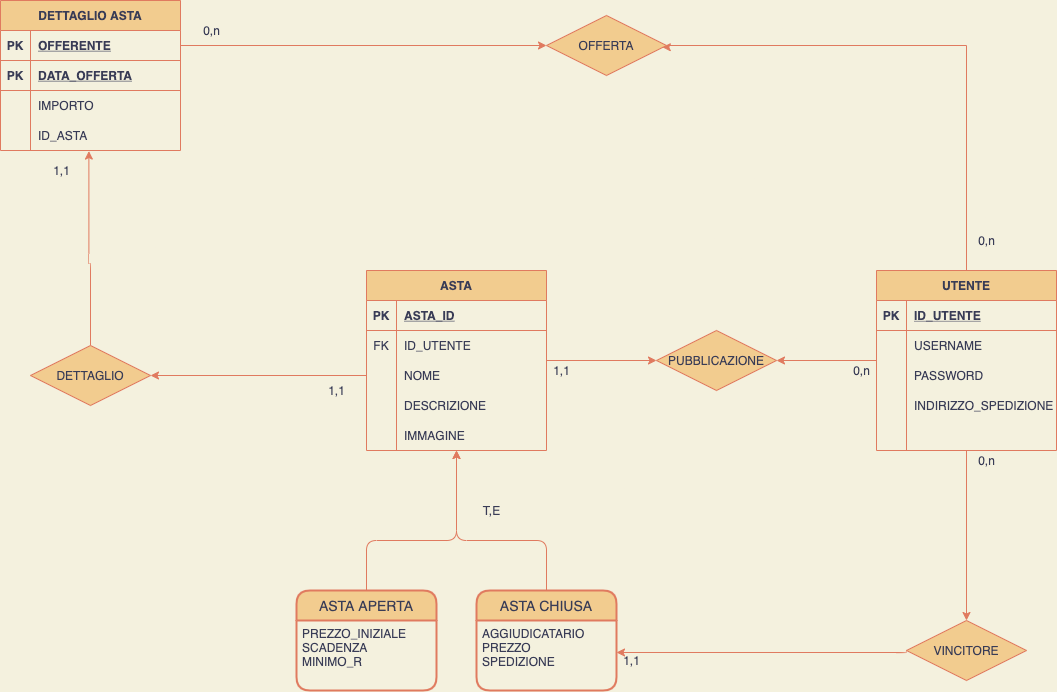

The diagram above was exported from draw.io. Its source (the exported page's mxGraphModel, read from the mxfile embedded in the PNG):
<mxGraphModel dx="1426" dy="1999" grid="1" gridSize="10" guides="1" tooltips="1" connect="1" arrows="1" fold="1" page="1" pageScale="1" pageWidth="827" pageHeight="1169" background="#F4F1DE" math="0" shadow="0">
  <root>
    <mxCell id="0" />
    <mxCell id="1" parent="0" />
    <mxCell id="Ly88vag68pTozLoX-rK7-296" style="edgeStyle=orthogonalEdgeStyle;curved=0;rounded=1;sketch=0;orthogonalLoop=1;jettySize=auto;html=1;entryX=1;entryY=0.5;entryDx=0;entryDy=0;strokeColor=#E07A5F;fontColor=#393C56;labelBackgroundColor=#F4F1DE;" parent="1" source="Ly88vag68pTozLoX-rK7-67" target="Ly88vag68pTozLoX-rK7-290" edge="1">
      <mxGeometry relative="1" as="geometry" />
    </mxCell>
    <mxCell id="Ly88vag68pTozLoX-rK7-298" style="edgeStyle=orthogonalEdgeStyle;curved=0;rounded=1;sketch=0;orthogonalLoop=1;jettySize=auto;html=1;entryX=0.5;entryY=0;entryDx=0;entryDy=0;strokeColor=#E07A5F;fontColor=#393C56;labelBackgroundColor=#F4F1DE;" parent="1" source="Ly88vag68pTozLoX-rK7-67" target="Ly88vag68pTozLoX-rK7-297" edge="1">
      <mxGeometry relative="1" as="geometry" />
    </mxCell>
    <mxCell id="m6jlTH748yeJJutPpZTQ-11" style="edgeStyle=orthogonalEdgeStyle;rounded=0;orthogonalLoop=1;jettySize=auto;html=1;entryX=0.965;entryY=0.528;entryDx=0;entryDy=0;entryPerimeter=0;strokeColor=#E07A5F;fontColor=#393C56;labelBackgroundColor=#F4F1DE;" parent="1" source="Ly88vag68pTozLoX-rK7-67" target="m6jlTH748yeJJutPpZTQ-10" edge="1">
      <mxGeometry relative="1" as="geometry">
        <mxPoint x="1200" y="-220" as="targetPoint" />
        <Array as="points">
          <mxPoint x="1200" y="-225" />
          <mxPoint x="898" y="-225" />
          <mxPoint x="898" y="-223" />
        </Array>
      </mxGeometry>
    </mxCell>
    <object label="UTENTE" asddsd="asdasd" id="Ly88vag68pTozLoX-rK7-67">
      <mxCell style="shape=table;startSize=30;container=1;collapsible=1;childLayout=tableLayout;fixedRows=1;rowLines=0;fontStyle=1;align=center;resizeLast=1;rounded=0;sketch=0;fillColor=#F2CC8F;strokeColor=#E07A5F;fontColor=#393C56;" parent="1" vertex="1">
        <mxGeometry x="1110" width="180" height="180" as="geometry" />
      </mxCell>
    </object>
    <mxCell id="Ly88vag68pTozLoX-rK7-68" value="" style="shape=partialRectangle;collapsible=0;dropTarget=0;pointerEvents=0;fillColor=none;top=0;left=0;bottom=1;right=0;points=[[0,0.5],[1,0.5]];portConstraint=eastwest;strokeColor=#E07A5F;fontColor=#393C56;" parent="Ly88vag68pTozLoX-rK7-67" vertex="1">
      <mxGeometry y="30" width="180" height="30" as="geometry" />
    </mxCell>
    <mxCell id="Ly88vag68pTozLoX-rK7-69" value="PK" style="shape=partialRectangle;connectable=0;fillColor=none;top=0;left=0;bottom=0;right=0;fontStyle=1;overflow=hidden;strokeColor=#E07A5F;fontColor=#393C56;" parent="Ly88vag68pTozLoX-rK7-68" vertex="1">
      <mxGeometry width="30" height="30" as="geometry" />
    </mxCell>
    <mxCell id="Ly88vag68pTozLoX-rK7-70" value="ID_UTENTE" style="shape=partialRectangle;connectable=0;fillColor=none;top=0;left=0;bottom=0;right=0;align=left;spacingLeft=6;fontStyle=5;overflow=hidden;strokeColor=#E07A5F;fontColor=#393C56;" parent="Ly88vag68pTozLoX-rK7-68" vertex="1">
      <mxGeometry x="30" width="150" height="30" as="geometry" />
    </mxCell>
    <mxCell id="Ly88vag68pTozLoX-rK7-71" value="" style="shape=partialRectangle;collapsible=0;dropTarget=0;pointerEvents=0;fillColor=none;top=0;left=0;bottom=0;right=0;points=[[0,0.5],[1,0.5]];portConstraint=eastwest;strokeColor=#E07A5F;fontColor=#393C56;" parent="Ly88vag68pTozLoX-rK7-67" vertex="1">
      <mxGeometry y="60" width="180" height="30" as="geometry" />
    </mxCell>
    <mxCell id="Ly88vag68pTozLoX-rK7-72" value="" style="shape=partialRectangle;connectable=0;fillColor=none;top=0;left=0;bottom=0;right=0;editable=1;overflow=hidden;strokeColor=#E07A5F;fontColor=#393C56;" parent="Ly88vag68pTozLoX-rK7-71" vertex="1">
      <mxGeometry width="30" height="30" as="geometry" />
    </mxCell>
    <mxCell id="Ly88vag68pTozLoX-rK7-73" value="USERNAME" style="shape=partialRectangle;connectable=0;fillColor=none;top=0;left=0;bottom=0;right=0;align=left;spacingLeft=6;overflow=hidden;strokeColor=#E07A5F;fontColor=#393C56;" parent="Ly88vag68pTozLoX-rK7-71" vertex="1">
      <mxGeometry x="30" width="150" height="30" as="geometry" />
    </mxCell>
    <mxCell id="Ly88vag68pTozLoX-rK7-74" value="" style="shape=partialRectangle;collapsible=0;dropTarget=0;pointerEvents=0;fillColor=none;top=0;left=0;bottom=0;right=0;points=[[0,0.5],[1,0.5]];portConstraint=eastwest;strokeColor=#E07A5F;fontColor=#393C56;" parent="Ly88vag68pTozLoX-rK7-67" vertex="1">
      <mxGeometry y="90" width="180" height="30" as="geometry" />
    </mxCell>
    <mxCell id="Ly88vag68pTozLoX-rK7-75" value="" style="shape=partialRectangle;connectable=0;fillColor=none;top=0;left=0;bottom=0;right=0;editable=1;overflow=hidden;strokeColor=#E07A5F;fontColor=#393C56;" parent="Ly88vag68pTozLoX-rK7-74" vertex="1">
      <mxGeometry width="30" height="30" as="geometry" />
    </mxCell>
    <mxCell id="Ly88vag68pTozLoX-rK7-76" value="PASSWORD" style="shape=partialRectangle;connectable=0;fillColor=none;top=0;left=0;bottom=0;right=0;align=left;spacingLeft=6;overflow=hidden;strokeColor=#E07A5F;fontColor=#393C56;" parent="Ly88vag68pTozLoX-rK7-74" vertex="1">
      <mxGeometry x="30" width="150" height="30" as="geometry" />
    </mxCell>
    <mxCell id="Ly88vag68pTozLoX-rK7-77" value="" style="shape=partialRectangle;collapsible=0;dropTarget=0;pointerEvents=0;fillColor=none;top=0;left=0;bottom=0;right=0;points=[[0,0.5],[1,0.5]];portConstraint=eastwest;strokeColor=#E07A5F;fontColor=#393C56;" parent="Ly88vag68pTozLoX-rK7-67" vertex="1">
      <mxGeometry y="120" width="180" height="30" as="geometry" />
    </mxCell>
    <mxCell id="Ly88vag68pTozLoX-rK7-78" value="" style="shape=partialRectangle;connectable=0;fillColor=none;top=0;left=0;bottom=0;right=0;editable=1;overflow=hidden;strokeColor=#E07A5F;fontColor=#393C56;" parent="Ly88vag68pTozLoX-rK7-77" vertex="1">
      <mxGeometry width="30" height="30" as="geometry" />
    </mxCell>
    <mxCell id="Ly88vag68pTozLoX-rK7-79" value="INDIRIZZO_SPEDIZIONE" style="shape=partialRectangle;connectable=0;fillColor=none;top=0;left=0;bottom=0;right=0;align=left;spacingLeft=6;overflow=hidden;strokeColor=#E07A5F;fontColor=#393C56;" parent="Ly88vag68pTozLoX-rK7-77" vertex="1">
      <mxGeometry x="30" width="150" height="30" as="geometry" />
    </mxCell>
    <mxCell id="Ly88vag68pTozLoX-rK7-196" style="edgeStyle=orthogonalEdgeStyle;curved=0;rounded=1;sketch=0;orthogonalLoop=1;jettySize=auto;html=1;entryX=0.5;entryY=1;entryDx=0;entryDy=0;entryPerimeter=0;strokeColor=#E07A5F;fontColor=#393C56;labelBackgroundColor=#F4F1DE;" parent="1" target="Ly88vag68pTozLoX-rK7-193" edge="1">
      <mxGeometry relative="1" as="geometry">
        <mxPoint x="690.0285714285715" y="190" as="targetPoint" />
        <mxPoint x="780" y="320" as="sourcePoint" />
        <Array as="points">
          <mxPoint x="780" y="270" />
          <mxPoint x="690" y="270" />
        </Array>
      </mxGeometry>
    </mxCell>
    <mxCell id="Ly88vag68pTozLoX-rK7-295" style="edgeStyle=orthogonalEdgeStyle;curved=0;rounded=1;sketch=0;orthogonalLoop=1;jettySize=auto;html=1;entryX=0;entryY=0.5;entryDx=0;entryDy=0;strokeColor=#E07A5F;fontColor=#393C56;labelBackgroundColor=#F4F1DE;" parent="1" source="Ly88vag68pTozLoX-rK7-179" target="Ly88vag68pTozLoX-rK7-290" edge="1">
      <mxGeometry relative="1" as="geometry">
        <mxPoint x="510" y="115" as="targetPoint" />
      </mxGeometry>
    </mxCell>
    <mxCell id="Ly88vag68pTozLoX-rK7-179" value="ASTA" style="shape=table;startSize=30;container=1;collapsible=1;childLayout=tableLayout;fixedRows=1;rowLines=0;fontStyle=1;align=center;resizeLast=1;rounded=0;sketch=0;fillColor=#F2CC8F;strokeColor=#E07A5F;fontColor=#393C56;" parent="1" vertex="1">
      <mxGeometry x="600" width="180" height="180" as="geometry" />
    </mxCell>
    <mxCell id="Ly88vag68pTozLoX-rK7-180" value="" style="shape=partialRectangle;collapsible=0;dropTarget=0;pointerEvents=0;fillColor=none;top=0;left=0;bottom=1;right=0;points=[[0,0.5],[1,0.5]];portConstraint=eastwest;strokeColor=#E07A5F;fontColor=#393C56;" parent="Ly88vag68pTozLoX-rK7-179" vertex="1">
      <mxGeometry y="30" width="180" height="30" as="geometry" />
    </mxCell>
    <mxCell id="Ly88vag68pTozLoX-rK7-181" value="PK" style="shape=partialRectangle;connectable=0;fillColor=none;top=0;left=0;bottom=0;right=0;fontStyle=1;overflow=hidden;strokeColor=#E07A5F;fontColor=#393C56;" parent="Ly88vag68pTozLoX-rK7-180" vertex="1">
      <mxGeometry width="30" height="30" as="geometry" />
    </mxCell>
    <mxCell id="Ly88vag68pTozLoX-rK7-182" value="ASTA_ID" style="shape=partialRectangle;connectable=0;fillColor=none;top=0;left=0;bottom=0;right=0;align=left;spacingLeft=6;fontStyle=5;overflow=hidden;strokeColor=#E07A5F;fontColor=#393C56;" parent="Ly88vag68pTozLoX-rK7-180" vertex="1">
      <mxGeometry x="30" width="150" height="30" as="geometry" />
    </mxCell>
    <mxCell id="Ly88vag68pTozLoX-rK7-183" value="" style="shape=partialRectangle;collapsible=0;dropTarget=0;pointerEvents=0;fillColor=none;top=0;left=0;bottom=0;right=0;points=[[0,0.5],[1,0.5]];portConstraint=eastwest;strokeColor=#E07A5F;fontColor=#393C56;" parent="Ly88vag68pTozLoX-rK7-179" vertex="1">
      <mxGeometry y="60" width="180" height="30" as="geometry" />
    </mxCell>
    <mxCell id="Ly88vag68pTozLoX-rK7-184" value="FK" style="shape=partialRectangle;connectable=0;fillColor=none;top=0;left=0;bottom=0;right=0;editable=1;overflow=hidden;strokeColor=#E07A5F;fontColor=#393C56;" parent="Ly88vag68pTozLoX-rK7-183" vertex="1">
      <mxGeometry width="30" height="30" as="geometry" />
    </mxCell>
    <mxCell id="Ly88vag68pTozLoX-rK7-185" value="ID_UTENTE" style="shape=partialRectangle;connectable=0;fillColor=none;top=0;left=0;bottom=0;right=0;align=left;spacingLeft=6;overflow=hidden;strokeColor=#E07A5F;fontColor=#393C56;" parent="Ly88vag68pTozLoX-rK7-183" vertex="1">
      <mxGeometry x="30" width="150" height="30" as="geometry" />
    </mxCell>
    <mxCell id="Ly88vag68pTozLoX-rK7-186" value="" style="shape=partialRectangle;collapsible=0;dropTarget=0;pointerEvents=0;fillColor=none;top=0;left=0;bottom=0;right=0;points=[[0,0.5],[1,0.5]];portConstraint=eastwest;strokeColor=#E07A5F;fontColor=#393C56;" parent="Ly88vag68pTozLoX-rK7-179" vertex="1">
      <mxGeometry y="90" width="180" height="30" as="geometry" />
    </mxCell>
    <mxCell id="Ly88vag68pTozLoX-rK7-187" value="" style="shape=partialRectangle;connectable=0;fillColor=none;top=0;left=0;bottom=0;right=0;editable=1;overflow=hidden;strokeColor=#E07A5F;fontColor=#393C56;" parent="Ly88vag68pTozLoX-rK7-186" vertex="1">
      <mxGeometry width="30" height="30" as="geometry" />
    </mxCell>
    <mxCell id="Ly88vag68pTozLoX-rK7-188" value="NOME" style="shape=partialRectangle;connectable=0;fillColor=none;top=0;left=0;bottom=0;right=0;align=left;spacingLeft=6;overflow=hidden;strokeColor=#E07A5F;fontColor=#393C56;" parent="Ly88vag68pTozLoX-rK7-186" vertex="1">
      <mxGeometry x="30" width="150" height="30" as="geometry" />
    </mxCell>
    <mxCell id="Ly88vag68pTozLoX-rK7-189" value="" style="shape=partialRectangle;collapsible=0;dropTarget=0;pointerEvents=0;fillColor=none;top=0;left=0;bottom=0;right=0;points=[[0,0.5],[1,0.5]];portConstraint=eastwest;strokeColor=#E07A5F;fontColor=#393C56;" parent="Ly88vag68pTozLoX-rK7-179" vertex="1">
      <mxGeometry y="120" width="180" height="30" as="geometry" />
    </mxCell>
    <mxCell id="Ly88vag68pTozLoX-rK7-190" value="" style="shape=partialRectangle;connectable=0;fillColor=none;top=0;left=0;bottom=0;right=0;editable=1;overflow=hidden;strokeColor=#E07A5F;fontColor=#393C56;" parent="Ly88vag68pTozLoX-rK7-189" vertex="1">
      <mxGeometry width="30" height="30" as="geometry" />
    </mxCell>
    <mxCell id="Ly88vag68pTozLoX-rK7-191" value="DESCRIZIONE" style="shape=partialRectangle;connectable=0;fillColor=none;top=0;left=0;bottom=0;right=0;align=left;spacingLeft=6;overflow=hidden;strokeColor=#E07A5F;fontColor=#393C56;" parent="Ly88vag68pTozLoX-rK7-189" vertex="1">
      <mxGeometry x="30" width="150" height="30" as="geometry" />
    </mxCell>
    <mxCell id="Ly88vag68pTozLoX-rK7-193" value="" style="shape=partialRectangle;collapsible=0;dropTarget=0;pointerEvents=0;fillColor=none;top=0;left=0;bottom=0;right=0;points=[[0,0.5],[1,0.5]];portConstraint=eastwest;strokeColor=#E07A5F;fontColor=#393C56;" parent="Ly88vag68pTozLoX-rK7-179" vertex="1">
      <mxGeometry y="150" width="180" height="30" as="geometry" />
    </mxCell>
    <mxCell id="Ly88vag68pTozLoX-rK7-194" value="" style="shape=partialRectangle;connectable=0;fillColor=none;top=0;left=0;bottom=0;right=0;editable=1;overflow=hidden;strokeColor=#E07A5F;fontColor=#393C56;" parent="Ly88vag68pTozLoX-rK7-193" vertex="1">
      <mxGeometry width="30" height="30" as="geometry" />
    </mxCell>
    <mxCell id="Ly88vag68pTozLoX-rK7-195" value="IMMAGINE" style="shape=partialRectangle;connectable=0;fillColor=none;top=0;left=0;bottom=0;right=0;align=left;spacingLeft=6;overflow=hidden;strokeColor=#E07A5F;fontColor=#393C56;" parent="Ly88vag68pTozLoX-rK7-193" vertex="1">
      <mxGeometry x="30" width="150" height="30" as="geometry" />
    </mxCell>
    <mxCell id="Ly88vag68pTozLoX-rK7-198" style="edgeStyle=orthogonalEdgeStyle;curved=0;rounded=1;sketch=0;orthogonalLoop=1;jettySize=auto;html=1;strokeColor=#E07A5F;fontColor=#393C56;labelBackgroundColor=#F4F1DE;" parent="1" edge="1">
      <mxGeometry relative="1" as="geometry">
        <mxPoint x="690" y="180" as="targetPoint" />
        <mxPoint x="600" y="320" as="sourcePoint" />
        <Array as="points">
          <mxPoint x="600" y="270" />
          <mxPoint x="690" y="270" />
        </Array>
      </mxGeometry>
    </mxCell>
    <mxCell id="Ly88vag68pTozLoX-rK7-199" value="T,E" style="text;html=1;align=center;verticalAlign=middle;resizable=0;points=[];autosize=1;fontColor=#393C56;" parent="1" vertex="1">
      <mxGeometry x="710" y="230" width="30" height="20" as="geometry" />
    </mxCell>
    <mxCell id="Ly88vag68pTozLoX-rK7-266" value="ASTA APERTA" style="swimlane;childLayout=stackLayout;horizontal=1;startSize=30;horizontalStack=0;rounded=1;fontSize=14;fontStyle=0;strokeWidth=2;resizeParent=0;resizeLast=1;shadow=0;dashed=0;align=center;sketch=0;fillColor=#F2CC8F;strokeColor=#E07A5F;fontColor=#393C56;" parent="1" vertex="1">
      <mxGeometry x="530" y="320" width="140" height="100" as="geometry" />
    </mxCell>
    <mxCell id="Ly88vag68pTozLoX-rK7-267" value="PREZZO_INIZIALE&#10;SCADENZA&#10;MINIMO_R&#10;" style="align=left;strokeColor=none;fillColor=none;spacingLeft=4;fontSize=12;verticalAlign=top;resizable=0;rotatable=0;part=1;fontColor=#393C56;" parent="Ly88vag68pTozLoX-rK7-266" vertex="1">
      <mxGeometry y="30" width="140" height="70" as="geometry" />
    </mxCell>
    <mxCell id="Ly88vag68pTozLoX-rK7-268" value="ASTA CHIUSA" style="swimlane;childLayout=stackLayout;horizontal=1;startSize=30;horizontalStack=0;rounded=1;fontSize=14;fontStyle=0;strokeWidth=2;resizeParent=0;resizeLast=1;shadow=0;dashed=0;align=center;sketch=0;fillColor=#F2CC8F;strokeColor=#E07A5F;fontColor=#393C56;" parent="1" vertex="1">
      <mxGeometry x="710" y="320" width="140" height="100" as="geometry">
        <mxRectangle x="710" y="320" width="120" height="30" as="alternateBounds" />
      </mxGeometry>
    </mxCell>
    <mxCell id="Ly88vag68pTozLoX-rK7-269" value="AGGIUDICATARIO&#10;PREZZO&#10;SPEDIZIONE&#10;" style="align=left;strokeColor=none;fillColor=none;spacingLeft=4;fontSize=12;verticalAlign=top;resizable=0;rotatable=0;part=1;fontColor=#393C56;" parent="Ly88vag68pTozLoX-rK7-268" vertex="1">
      <mxGeometry y="30" width="140" height="70" as="geometry" />
    </mxCell>
    <mxCell id="Ly88vag68pTozLoX-rK7-271" value="DETTAGLIO ASTA" style="shape=table;startSize=30;container=1;collapsible=1;childLayout=tableLayout;fixedRows=1;rowLines=0;fontStyle=1;align=center;resizeLast=1;rounded=0;sketch=0;fillColor=#F2CC8F;strokeColor=#E07A5F;fontColor=#393C56;" parent="1" vertex="1">
      <mxGeometry x="234" y="-270" width="180" height="150" as="geometry" />
    </mxCell>
    <mxCell id="Ly88vag68pTozLoX-rK7-272" value="" style="shape=partialRectangle;collapsible=0;dropTarget=0;pointerEvents=0;fillColor=none;top=0;left=0;bottom=1;right=0;points=[[0,0.5],[1,0.5]];portConstraint=eastwest;strokeColor=#E07A5F;fontColor=#393C56;" parent="Ly88vag68pTozLoX-rK7-271" vertex="1">
      <mxGeometry y="30" width="180" height="30" as="geometry" />
    </mxCell>
    <mxCell id="Ly88vag68pTozLoX-rK7-273" value="PK" style="shape=partialRectangle;connectable=0;fillColor=none;top=0;left=0;bottom=0;right=0;fontStyle=1;overflow=hidden;strokeColor=#E07A5F;fontColor=#393C56;" parent="Ly88vag68pTozLoX-rK7-272" vertex="1">
      <mxGeometry width="30" height="30" as="geometry" />
    </mxCell>
    <mxCell id="Ly88vag68pTozLoX-rK7-274" value="OFFERENTE" style="shape=partialRectangle;connectable=0;fillColor=none;top=0;left=0;bottom=0;right=0;align=left;spacingLeft=6;fontStyle=5;overflow=hidden;strokeColor=#E07A5F;fontColor=#393C56;" parent="Ly88vag68pTozLoX-rK7-272" vertex="1">
      <mxGeometry x="30" width="150" height="30" as="geometry" />
    </mxCell>
    <mxCell id="Ly88vag68pTozLoX-rK7-285" value="" style="shape=partialRectangle;collapsible=0;dropTarget=0;pointerEvents=0;fillColor=none;top=0;left=0;bottom=1;right=0;points=[[0,0.5],[1,0.5]];portConstraint=eastwest;strokeColor=#E07A5F;fontColor=#393C56;" parent="Ly88vag68pTozLoX-rK7-271" vertex="1">
      <mxGeometry y="60" width="180" height="30" as="geometry" />
    </mxCell>
    <mxCell id="Ly88vag68pTozLoX-rK7-286" value="PK" style="shape=partialRectangle;connectable=0;fillColor=none;top=0;left=0;bottom=0;right=0;fontStyle=1;overflow=hidden;strokeColor=#E07A5F;fontColor=#393C56;" parent="Ly88vag68pTozLoX-rK7-285" vertex="1">
      <mxGeometry width="30" height="30" as="geometry" />
    </mxCell>
    <mxCell id="Ly88vag68pTozLoX-rK7-287" value="DATA_OFFERTA" style="shape=partialRectangle;connectable=0;fillColor=none;top=0;left=0;bottom=0;right=0;align=left;spacingLeft=6;fontStyle=5;overflow=hidden;strokeColor=#E07A5F;fontColor=#393C56;" parent="Ly88vag68pTozLoX-rK7-285" vertex="1">
      <mxGeometry x="30" width="150" height="30" as="geometry" />
    </mxCell>
    <mxCell id="Ly88vag68pTozLoX-rK7-275" value="" style="shape=partialRectangle;collapsible=0;dropTarget=0;pointerEvents=0;fillColor=none;top=0;left=0;bottom=0;right=0;points=[[0,0.5],[1,0.5]];portConstraint=eastwest;strokeColor=#E07A5F;fontColor=#393C56;" parent="Ly88vag68pTozLoX-rK7-271" vertex="1">
      <mxGeometry y="90" width="180" height="30" as="geometry" />
    </mxCell>
    <mxCell id="Ly88vag68pTozLoX-rK7-276" value="" style="shape=partialRectangle;connectable=0;fillColor=none;top=0;left=0;bottom=0;right=0;editable=1;overflow=hidden;strokeColor=#E07A5F;fontColor=#393C56;" parent="Ly88vag68pTozLoX-rK7-275" vertex="1">
      <mxGeometry width="30" height="30" as="geometry" />
    </mxCell>
    <mxCell id="Ly88vag68pTozLoX-rK7-277" value="IMPORTO" style="shape=partialRectangle;connectable=0;fillColor=none;top=0;left=0;bottom=0;right=0;align=left;spacingLeft=6;overflow=hidden;strokeColor=#E07A5F;fontColor=#393C56;" parent="Ly88vag68pTozLoX-rK7-275" vertex="1">
      <mxGeometry x="30" width="150" height="30" as="geometry" />
    </mxCell>
    <mxCell id="Ly88vag68pTozLoX-rK7-278" value="" style="shape=partialRectangle;collapsible=0;dropTarget=0;pointerEvents=0;fillColor=none;top=0;left=0;bottom=0;right=0;points=[[0,0.5],[1,0.5]];portConstraint=eastwest;strokeColor=#E07A5F;fontColor=#393C56;" parent="Ly88vag68pTozLoX-rK7-271" vertex="1">
      <mxGeometry y="120" width="180" height="30" as="geometry" />
    </mxCell>
    <mxCell id="Ly88vag68pTozLoX-rK7-279" value="" style="shape=partialRectangle;connectable=0;fillColor=none;top=0;left=0;bottom=0;right=0;editable=1;overflow=hidden;strokeColor=#E07A5F;fontColor=#393C56;" parent="Ly88vag68pTozLoX-rK7-278" vertex="1">
      <mxGeometry width="30" height="30" as="geometry" />
    </mxCell>
    <mxCell id="Ly88vag68pTozLoX-rK7-280" value="ID_ASTA" style="shape=partialRectangle;connectable=0;fillColor=none;top=0;left=0;bottom=0;right=0;align=left;spacingLeft=6;overflow=hidden;strokeColor=#E07A5F;fontColor=#393C56;" parent="Ly88vag68pTozLoX-rK7-278" vertex="1">
      <mxGeometry x="30" width="150" height="30" as="geometry" />
    </mxCell>
    <mxCell id="Ly88vag68pTozLoX-rK7-304" style="edgeStyle=orthogonalEdgeStyle;curved=0;rounded=1;sketch=0;orthogonalLoop=1;jettySize=auto;html=1;entryX=0.491;entryY=1.019;entryDx=0;entryDy=0;entryPerimeter=0;strokeColor=#E07A5F;fontColor=#393C56;labelBackgroundColor=#F4F1DE;" parent="1" source="Ly88vag68pTozLoX-rK7-288" target="Ly88vag68pTozLoX-rK7-278" edge="1">
      <mxGeometry relative="1" as="geometry">
        <Array as="points">
          <mxPoint x="324" y="-7" />
          <mxPoint x="322" y="-7" />
        </Array>
      </mxGeometry>
    </mxCell>
    <mxCell id="Ly88vag68pTozLoX-rK7-288" value="DETTAGLIO" style="shape=rhombus;perimeter=rhombusPerimeter;whiteSpace=wrap;html=1;align=center;rounded=0;sketch=0;fillColor=#F2CC8F;strokeColor=#E07A5F;fontColor=#393C56;" parent="1" vertex="1">
      <mxGeometry x="264" y="75" width="120" height="60" as="geometry" />
    </mxCell>
    <mxCell id="Ly88vag68pTozLoX-rK7-290" value="PUBBLICAZIONE" style="shape=rhombus;perimeter=rhombusPerimeter;whiteSpace=wrap;html=1;align=center;rounded=0;sketch=0;fillColor=#F2CC8F;strokeColor=#E07A5F;fontColor=#393C56;" parent="1" vertex="1">
      <mxGeometry x="890" y="60" width="120" height="60" as="geometry" />
    </mxCell>
    <mxCell id="Ly88vag68pTozLoX-rK7-299" style="edgeStyle=orthogonalEdgeStyle;curved=0;rounded=1;sketch=0;orthogonalLoop=1;jettySize=auto;html=1;exitX=0;exitY=0.5;exitDx=0;exitDy=0;entryX=1;entryY=0.457;entryDx=0;entryDy=0;entryPerimeter=0;strokeColor=#E07A5F;fontColor=#393C56;labelBackgroundColor=#F4F1DE;" parent="1" source="Ly88vag68pTozLoX-rK7-297" target="Ly88vag68pTozLoX-rK7-269" edge="1">
      <mxGeometry relative="1" as="geometry">
        <mxPoint x="860" y="382" as="targetPoint" />
        <Array as="points">
          <mxPoint x="1140" y="382" />
        </Array>
      </mxGeometry>
    </mxCell>
    <mxCell id="Ly88vag68pTozLoX-rK7-297" value="VINCITORE" style="shape=rhombus;perimeter=rhombusPerimeter;whiteSpace=wrap;html=1;align=center;rounded=0;sketch=0;fillColor=#F2CC8F;strokeColor=#E07A5F;fontColor=#393C56;" parent="1" vertex="1">
      <mxGeometry x="1140" y="350" width="120" height="60" as="geometry" />
    </mxCell>
    <mxCell id="Ly88vag68pTozLoX-rK7-303" style="edgeStyle=orthogonalEdgeStyle;curved=0;rounded=1;sketch=0;orthogonalLoop=1;jettySize=auto;html=1;exitX=0;exitY=0.5;exitDx=0;exitDy=0;strokeColor=#E07A5F;fontColor=#393C56;labelBackgroundColor=#F4F1DE;" parent="1" source="Ly88vag68pTozLoX-rK7-186" target="Ly88vag68pTozLoX-rK7-288" edge="1">
      <mxGeometry relative="1" as="geometry" />
    </mxCell>
    <mxCell id="m6jlTH748yeJJutPpZTQ-2" value="1,1" style="text;html=1;align=center;verticalAlign=middle;resizable=0;points=[];autosize=1;fontColor=#393C56;" parent="1" vertex="1">
      <mxGeometry x="280" y="-110" width="30" height="20" as="geometry" />
    </mxCell>
    <mxCell id="m6jlTH748yeJJutPpZTQ-3" value="1,1" style="text;html=1;align=center;verticalAlign=middle;resizable=0;points=[];autosize=1;fontColor=#393C56;" parent="1" vertex="1">
      <mxGeometry x="555" y="110" width="30" height="20" as="geometry" />
    </mxCell>
    <mxCell id="m6jlTH748yeJJutPpZTQ-4" value="0,n" style="text;html=1;align=center;verticalAlign=middle;resizable=0;points=[];autosize=1;fontColor=#393C56;" parent="1" vertex="1">
      <mxGeometry x="1080" y="90" width="30" height="20" as="geometry" />
    </mxCell>
    <mxCell id="m6jlTH748yeJJutPpZTQ-5" value="1,1" style="text;html=1;align=center;verticalAlign=middle;resizable=0;points=[];autosize=1;fontColor=#393C56;" parent="1" vertex="1">
      <mxGeometry x="780" y="90" width="30" height="20" as="geometry" />
    </mxCell>
    <mxCell id="m6jlTH748yeJJutPpZTQ-6" value="0,n" style="text;html=1;align=center;verticalAlign=middle;resizable=0;points=[];autosize=1;fontColor=#393C56;" parent="1" vertex="1">
      <mxGeometry x="1205" y="180" width="30" height="20" as="geometry" />
    </mxCell>
    <mxCell id="m6jlTH748yeJJutPpZTQ-7" value="1,1" style="text;html=1;align=center;verticalAlign=middle;resizable=0;points=[];autosize=1;fontColor=#393C56;" parent="1" vertex="1">
      <mxGeometry x="850" y="380" width="30" height="20" as="geometry" />
    </mxCell>
    <mxCell id="m6jlTH748yeJJutPpZTQ-10" value="OFFERTA" style="shape=rhombus;perimeter=rhombusPerimeter;whiteSpace=wrap;html=1;align=center;fillColor=#F2CC8F;strokeColor=#E07A5F;fontColor=#393C56;" parent="1" vertex="1">
      <mxGeometry x="780" y="-255" width="120" height="60" as="geometry" />
    </mxCell>
    <mxCell id="m6jlTH748yeJJutPpZTQ-13" style="edgeStyle=orthogonalEdgeStyle;rounded=0;orthogonalLoop=1;jettySize=auto;html=1;entryX=0;entryY=0.5;entryDx=0;entryDy=0;strokeColor=#E07A5F;fontColor=#393C56;labelBackgroundColor=#F4F1DE;" parent="1" source="Ly88vag68pTozLoX-rK7-272" target="m6jlTH748yeJJutPpZTQ-10" edge="1">
      <mxGeometry relative="1" as="geometry" />
    </mxCell>
    <mxCell id="m6jlTH748yeJJutPpZTQ-14" value="0,n" style="text;html=1;align=center;verticalAlign=middle;resizable=0;points=[];autosize=1;fontColor=#393C56;" parent="1" vertex="1">
      <mxGeometry x="1205" y="-40" width="30" height="20" as="geometry" />
    </mxCell>
    <mxCell id="m6jlTH748yeJJutPpZTQ-15" value="0,n" style="text;html=1;align=center;verticalAlign=middle;resizable=0;points=[];autosize=1;fontColor=#393C56;" parent="1" vertex="1">
      <mxGeometry x="430" y="-250" width="30" height="20" as="geometry" />
    </mxCell>
  </root>
</mxGraphModel>